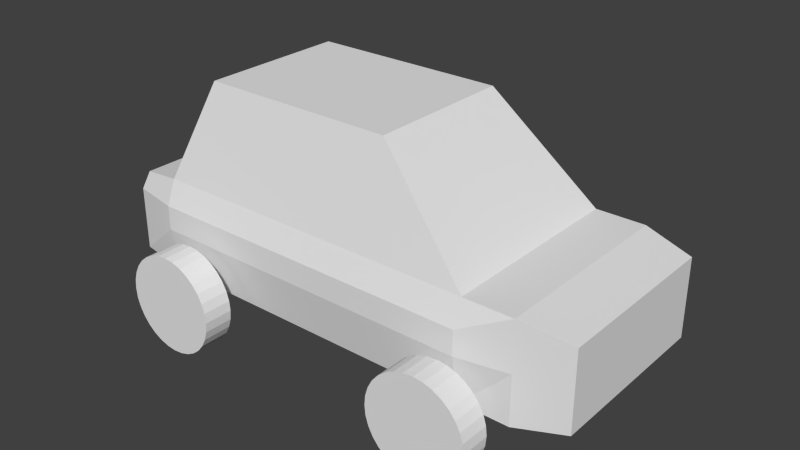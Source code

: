 # Source: auto.blend  (saved by Blender 2.71.0; exported with 4.5.12 LTS)
import bpy
from mathutils import Matrix  # noqa: F401  (used for matrix-valued properties, if any)

bpy.ops.wm.read_factory_settings(use_empty=True)
scene = bpy.context.scene
scene.name = 'Scene'

# ---- collections
col_collection_1 = bpy.data.collections.new('Collection 1'); scene.collection.children.link(col_collection_1)

# ---- world
world_world = bpy.data.worlds.new('World'); scene.world = world_world
world_world.color = (0.05088, 0.05088, 0.05088)
world_world.use_sun_shadow = False
world_world.sun_shadow_jitter_overblur = 0.0
world_world.cycles.sampling_method = 'MANUAL'
world_world.cycles.sample_map_resolution = 256

# ---- meshes
me_cube_001 = bpy.data.meshes.new('Cube.001')
me_cube_001.from_pydata([(-1.4, 1.0, -1.0), (2.0, 1.0, -1.0), (-1.0, 0.75, 1.0), (1.0, 0.75, 1.0), (-1.0, 0.0, 1.0), (-1.4, 0.0, -1.0), (1.0, 0.0, 1.0), (2.0, 0.0, -1.0), (-1.4, 1.0, 0.0), (2.0, 1.0, 0.0), (-1.4, 0.0, 0.0), (2.0, 0.0, 0.0), (3.0, 0.9, -0.9), (3.0, 0.0, -0.9), (3.0, 0.9, -0.1), (3.0, 0.0, -0.1), (-1.9, 1.0, -0.9), (-1.9, 0.0, -0.9), (-1.9, 0.9, -0.1), (-1.9, 0.0, -0.1), (-1.4, 1.1, -0.5), (2.0, 1.1, -0.5), (3.0, 0.9, -0.5), (3.0, 0.0, -0.5), (-1.9, 1.0, -0.5), (-1.9, 0.0, -0.5), (2.5, 0.0, -1.0), (2.5, 1.0, 0.0), (2.5, 0.0, 0.0), (2.5, 1.0, -1.0), (2.5, 1.0, -0.5), (-1.0, 0.5, 1.0), (2.0, 0.5, -1.0), (-1.4, 0.5, -1.0), (1.0, 0.5, 1.0), (-1.4, 0.5, 0.0), (2.0, 0.5, 0.0), (3.0, 0.5, -0.9), (3.0, 0.5, -0.1), (-1.9, 0.5, -0.9), (-1.9, 0.5, -0.1), (3.0, 0.5, -0.5), (-1.9, 0.5, -0.5), (2.5, 0.5, 0.0), (2.5, 0.5, -1.0), (-0.9755, 1.52, -0.49), (-0.9755, 1.22, -0.49), (-0.8779, 1.52, -0.4996), (-0.8779, 1.22, -0.4996), (-0.7841, 1.52, -0.528), (-0.7841, 1.22, -0.528), (-0.6977, 1.52, -0.5742), (-0.6977, 1.22, -0.5742), (-0.6219, 1.52, -0.6364), (-0.6219, 1.22, -0.6364), (-0.5597, 1.52, -0.7122), (-0.5597, 1.22, -0.7122), (-0.5135, 1.52, -0.7986), (-0.5135, 1.22, -0.7986), (-0.4851, 1.52, -0.8924), (-0.4851, 1.22, -0.8924), (-0.4755, 1.52, -0.99), (-0.4755, 1.22, -0.99), (-0.4851, 1.52, -1.088), (-0.4851, 1.22, -1.088), (-0.5135, 1.52, -1.181), (-0.5135, 1.22, -1.181), (-0.5597, 1.52, -1.268), (-0.5597, 1.22, -1.268), (-0.6219, 1.52, -1.344), (-0.6219, 1.22, -1.344), (-0.6977, 1.52, -1.406), (-0.6977, 1.22, -1.406), (-0.7841, 1.52, -1.452), (-0.7841, 1.22, -1.452), (-0.8779, 1.52, -1.48), (-0.8779, 1.22, -1.48), (-0.9755, 1.52, -1.49), (-0.9755, 1.22, -1.49), (-1.073, 1.52, -1.48), (-1.073, 1.22, -1.48), (-1.167, 1.52, -1.452), (-1.167, 1.22, -1.452), (-1.253, 1.52, -1.406), (-1.253, 1.22, -1.406), (-1.329, 1.52, -1.344), (-1.329, 1.22, -1.344), (-1.391, 1.52, -1.268), (-1.391, 1.22, -1.268), (-1.437, 1.52, -1.181), (-1.437, 1.22, -1.181), (-1.466, 1.52, -1.088), (-1.466, 1.22, -1.088), (-1.475, 1.52, -0.99), (-1.475, 1.22, -0.99), (-1.466, 1.52, -0.8924), (-1.466, 1.22, -0.8924), (-1.437, 1.52, -0.7986), (-1.437, 1.22, -0.7986), (-1.391, 1.52, -0.7122), (-1.391, 1.22, -0.7122), (-1.329, 1.52, -0.6364), (-1.329, 1.22, -0.6364), (-1.253, 1.52, -0.5742), (-1.253, 1.22, -0.5742), (-1.167, 1.52, -0.528), (-1.167, 1.22, -0.528), (-1.073, 1.52, -0.4996), (-1.073, 1.22, -0.4996), (-1.4, 1.1, -0.25), (2.0, 1.1, -0.25), (3.0, 0.9, -0.25), (3.0, 0.0, -0.25), (-1.9, 1.0, -0.25), (-1.9, 0.0, -0.25), (2.5, 1.0, -0.25), (3.0, 0.5, -0.25), (-1.9, 0.5, -0.25), (1.942, 1.52, -0.49), (1.942, 1.22, -0.49), (2.039, 1.52, -0.4996), (2.039, 1.22, -0.4996), (2.133, 1.52, -0.528), (2.133, 1.22, -0.528), (2.219, 1.52, -0.5742), (2.219, 1.22, -0.5742), (2.295, 1.52, -0.6364), (2.295, 1.22, -0.6364), (2.357, 1.52, -0.7122), (2.357, 1.22, -0.7122), (2.403, 1.52, -0.7986), (2.403, 1.22, -0.7986), (2.432, 1.52, -0.8924), (2.432, 1.22, -0.8924), (2.442, 1.52, -0.99), (2.442, 1.22, -0.99), (2.432, 1.52, -1.088), (2.432, 1.22, -1.088), (2.403, 1.52, -1.181), (2.403, 1.22, -1.181), (2.357, 1.52, -1.268), (2.357, 1.22, -1.268), (2.295, 1.52, -1.344), (2.295, 1.22, -1.344), (2.219, 1.52, -1.406), (2.219, 1.22, -1.406), (2.133, 1.52, -1.452), (2.133, 1.22, -1.452), (2.039, 1.52, -1.48), (2.039, 1.22, -1.48), (1.942, 1.52, -1.49), (1.942, 1.22, -1.49), (1.844, 1.52, -1.48), (1.844, 1.22, -1.48), (1.75, 1.52, -1.452), (1.75, 1.22, -1.452), (1.664, 1.52, -1.406), (1.664, 1.22, -1.406), (1.588, 1.52, -1.344), (1.588, 1.22, -1.344), (1.526, 1.52, -1.268), (1.526, 1.22, -1.268), (1.48, 1.52, -1.181), (1.48, 1.22, -1.181), (1.451, 1.52, -1.088), (1.451, 1.22, -1.088), (1.442, 1.52, -0.99), (1.442, 1.22, -0.99), (1.451, 1.52, -0.8924), (1.451, 1.22, -0.8924), (1.48, 1.52, -0.7986), (1.48, 1.22, -0.7986), (1.526, 1.52, -0.7122), (1.526, 1.22, -0.7122), (1.588, 1.52, -0.6364), (1.588, 1.22, -0.6364), (1.664, 1.52, -0.5742), (1.664, 1.22, -0.5742), (1.75, 1.52, -0.528), (1.75, 1.22, -0.528), (1.844, 1.52, -0.4996), (1.844, 1.22, -0.4996)], [], [(35, 8, 18, 40), (20, 21, 1, 0), (33, 0, 1, 32), (34, 3, 2, 31), (43, 28, 15, 38), (31, 2, 8, 35), (2, 3, 9, 8), (34, 6, 11, 36), (41, 23, 13, 37), (44, 29, 12, 37), (115, 27, 14, 111), (42, 24, 16, 39), (33, 5, 17, 39), (20, 0, 16, 24), (109, 110, 21, 20), (116, 112, 23, 41), (29, 30, 22, 12), (117, 113, 24, 42), (109, 20, 24, 113), (36, 11, 28, 43), (32, 1, 29, 44), (110, 9, 27, 115), (1, 21, 30, 29), (10, 35, 40, 19), (5, 33, 32, 7), (6, 34, 31, 4), (27, 43, 38, 14), (4, 31, 35, 10), (3, 34, 36, 9), (22, 41, 37, 12), (26, 44, 37, 13), (25, 42, 39, 17), (0, 33, 39, 16), (111, 116, 41, 22), (114, 117, 42, 25), (9, 36, 43, 27), (7, 32, 44, 26), (45, 46, 48, 47), (47, 48, 50, 49), (49, 50, 52, 51), (51, 52, 54, 53), (53, 54, 56, 55), (55, 56, 58, 57), (57, 58, 60, 59), (59, 60, 62, 61), (61, 62, 64, 63), (63, 64, 66, 65), (65, 66, 68, 67), (67, 68, 70, 69), (69, 70, 72, 71), (71, 72, 74, 73), (73, 74, 76, 75), (75, 76, 78, 77), (77, 78, 80, 79), (79, 80, 82, 81), (81, 82, 84, 83), (83, 84, 86, 85), (85, 86, 88, 87), (87, 88, 90, 89), (89, 90, 92, 91), (91, 92, 94, 93), (93, 94, 96, 95), (95, 96, 98, 97), (97, 98, 100, 99), (99, 100, 102, 101), (101, 102, 104, 103), (103, 104, 106, 105), (48, 46, 108, 106, 104, 102, 100, 98, 96, 94, 92, 90, 88, 86, 84, 82, 80, 78, 76, 74, 72, 70, 68, 66, 64, 62, 60, 58, 56, 54, 52, 50), (107, 108, 46, 45), (105, 106, 108, 107), (45, 47, 49, 51, 53, 55, 57, 59, 61, 63, 65, 67, 69, 71, 73, 75, 77, 79, 81, 83, 85, 87, 89, 91, 93, 95, 97, 99, 101, 103, 105, 107), (30, 115, 111, 22), (8, 9, 110, 109), (38, 15, 112, 116), (40, 18, 113, 117), (8, 109, 113, 18), (21, 110, 115, 30), (14, 38, 116, 111), (19, 40, 117, 114), (118, 119, 121, 120), (120, 121, 123, 122), (122, 123, 125, 124), (124, 125, 127, 126), (126, 127, 129, 128), (128, 129, 131, 130), (130, 131, 133, 132), (132, 133, 135, 134), (134, 135, 137, 136), (136, 137, 139, 138), (138, 139, 141, 140), (140, 141, 143, 142), (142, 143, 145, 144), (144, 145, 147, 146), (146, 147, 149, 148), (148, 149, 151, 150), (150, 151, 153, 152), (152, 153, 155, 154), (154, 155, 157, 156), (156, 157, 159, 158), (158, 159, 161, 160), (160, 161, 163, 162), (162, 163, 165, 164), (164, 165, 167, 166), (166, 167, 169, 168), (168, 169, 171, 170), (170, 171, 173, 172), (172, 173, 175, 174), (174, 175, 177, 176), (176, 177, 179, 178), (121, 119, 181, 179, 177, 175, 173, 171, 169, 167, 165, 163, 161, 159, 157, 155, 153, 151, 149, 147, 145, 143, 141, 139, 137, 135, 133, 131, 129, 127, 125, 123), (180, 181, 119, 118), (178, 179, 181, 180), (118, 120, 122, 124, 126, 128, 130, 132, 134, 136, 138, 140, 142, 144, 146, 148, 150, 152, 154, 156, 158, 160, 162, 164, 166, 168, 170, 172, 174, 176, 178, 180)])
me_cube_001.use_remesh_preserve_volume = False
me_cube_001.use_remesh_preserve_attributes = False
me_cube_001.use_mirror_vertex_groups = False
me_cube_001.update()

# ---- objects
ob_cube = bpy.data.objects.new('Cube', me_cube_001)

# ---- transforms, parenting, visibility, modifiers, constraints
ob_cube.location = (0.0, 0.0, 1.0)
ob_cube.lineart.crease_threshold = 0.0
_m = ob_cube.modifiers.new('Mirror', 'MIRROR')
_m.use_axis = (False, True, False)
_m.use_clip = True

# ---- collection membership
col_collection_1.objects.link(ob_cube)

# ---- scene / render settings (as saved in the file)
scene.frame_start = 1; scene.frame_end = 250; scene.frame_set(1)
scene.render.engine = 'BLENDER_EEVEE_NEXT'
scene.render.resolution_percentage = 50
scene.render.dither_intensity = 0.0
scene.cycles.use_denoising = False
scene.cycles.samples = 10
scene.cycles.sampling_pattern = 'TABULATED_SOBOL'
scene.cycles.light_sampling_threshold = 0.0
scene.cycles.use_adaptive_sampling = False
scene.cycles.use_light_tree = False
scene.cycles.blur_glossy = 0.0
scene.cycles.volume_bounces = 1
scene.cycles.pixel_filter_type = 'GAUSSIAN'
scene.cycles.sample_clamp_indirect = 0.0
scene.view_settings.view_transform = 'Standard'
bpy.context.view_layer.update()

# ---- added for rendering (the .blend has no active camera and no usable light): camera, sun
cam_auto = bpy.data.cameras.new('AutoCamera')
cam_auto.lens = 50.0
cam_auto.sensor_width = 36.0
cam_auto.clip_end = 1000.0
ob_auto_camera = bpy.data.objects.new('AutoCamera', cam_auto)
scene.collection.objects.link(ob_auto_camera)
ob_auto_camera.location = (6.36127, -6.97353, 5.40403)
ob_auto_camera.rotation_euler = (1.09748, -7.21219e-08, 0.694738)
scene.camera = ob_auto_camera
light_auto_sun = bpy.data.lights.new('AutoSun', 'SUN')
light_auto_sun.energy = 3.0
light_auto_sun.angle = 0.0523599
ob_auto_sun = bpy.data.objects.new('AutoSun', light_auto_sun)
scene.collection.objects.link(ob_auto_sun)
ob_auto_sun.rotation_euler = (0.872665, 0.174533, 0.523599)
bpy.context.view_layer.update()

